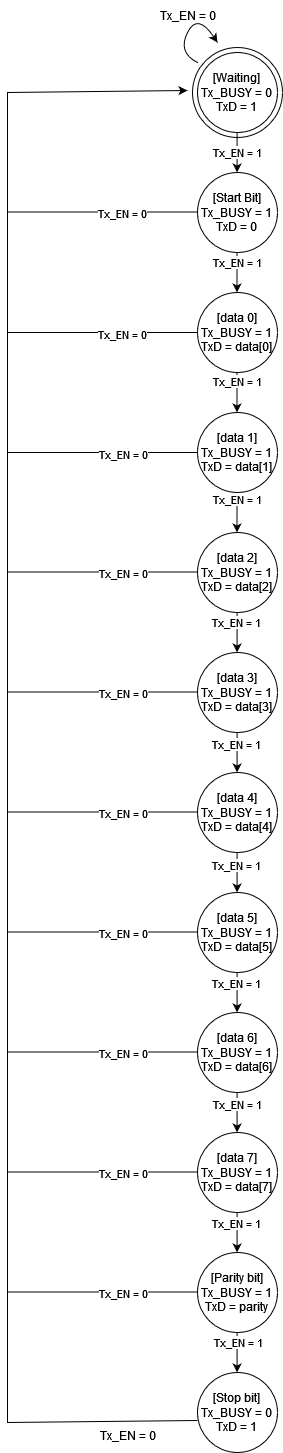

The diagram above was exported from draw.io. Its source (the exported page's mxGraphModel, read from the mxfile embedded in the PNG):
<mxGraphModel dx="1658" dy="2053" grid="1" gridSize="10" guides="1" tooltips="1" connect="1" arrows="1" fold="1" page="1" pageScale="1" pageWidth="827" pageHeight="1169" math="0" shadow="0">
  <root>
    <mxCell id="0" />
    <mxCell id="1" parent="0" />
    <mxCell id="1t6YGLqC--GrU71RlFVT-1" value="&lt;div&gt;[Start Bit]&lt;/div&gt;&lt;div&gt;Tx_BUSY = 1&lt;br&gt;&lt;/div&gt;&lt;div&gt;TxD = 0&lt;br&gt;&lt;/div&gt;" style="ellipse;whiteSpace=wrap;html=1;aspect=fixed;" vertex="1" parent="1">
      <mxGeometry x="360" width="80" height="80" as="geometry" />
    </mxCell>
    <mxCell id="1t6YGLqC--GrU71RlFVT-2" value="&lt;div&gt;[data 0]&lt;/div&gt;&lt;div&gt;Tx_BUSY = 1&lt;br&gt;&lt;/div&gt;TxD = data[0]" style="ellipse;whiteSpace=wrap;html=1;aspect=fixed;" vertex="1" parent="1">
      <mxGeometry x="360" y="120" width="80" height="80" as="geometry" />
    </mxCell>
    <mxCell id="1t6YGLqC--GrU71RlFVT-3" value="[data 1]&lt;div&gt;Tx_BUSY = 1&lt;br&gt;&lt;/div&gt;TxD = data[1]" style="ellipse;whiteSpace=wrap;html=1;aspect=fixed;" vertex="1" parent="1">
      <mxGeometry x="360" y="240" width="80" height="80" as="geometry" />
    </mxCell>
    <mxCell id="1t6YGLqC--GrU71RlFVT-4" value="[data 2]&lt;div&gt;Tx_BUSY = 1&lt;br&gt;&lt;/div&gt;TxD = data[2]" style="ellipse;whiteSpace=wrap;html=1;aspect=fixed;" vertex="1" parent="1">
      <mxGeometry x="360" y="360" width="80" height="80" as="geometry" />
    </mxCell>
    <mxCell id="1t6YGLqC--GrU71RlFVT-5" value="[data 3]&lt;div&gt;Tx_BUSY = 1&lt;br&gt;&lt;/div&gt;TxD = data[3]" style="ellipse;whiteSpace=wrap;html=1;aspect=fixed;" vertex="1" parent="1">
      <mxGeometry x="360" y="480" width="80" height="80" as="geometry" />
    </mxCell>
    <mxCell id="1t6YGLqC--GrU71RlFVT-6" value="[data 4]&lt;div&gt;Tx_BUSY = 1&lt;br&gt;&lt;/div&gt;TxD = data[4]" style="ellipse;whiteSpace=wrap;html=1;aspect=fixed;" vertex="1" parent="1">
      <mxGeometry x="360" y="600" width="80" height="80" as="geometry" />
    </mxCell>
    <mxCell id="1t6YGLqC--GrU71RlFVT-7" value="[data 5]&lt;div&gt;Tx_BUSY = 1&lt;br&gt;&lt;/div&gt;TxD = data[5]" style="ellipse;whiteSpace=wrap;html=1;aspect=fixed;" vertex="1" parent="1">
      <mxGeometry x="360" y="720" width="80" height="80" as="geometry" />
    </mxCell>
    <mxCell id="1t6YGLqC--GrU71RlFVT-8" value="[data 6]&lt;div&gt;Tx_BUSY = 1&lt;br&gt;&lt;/div&gt;TxD = data[6]" style="ellipse;whiteSpace=wrap;html=1;aspect=fixed;" vertex="1" parent="1">
      <mxGeometry x="360" y="840" width="80" height="80" as="geometry" />
    </mxCell>
    <mxCell id="1t6YGLqC--GrU71RlFVT-9" value="[data 7]&lt;div&gt;Tx_BUSY = 1&lt;br&gt;&lt;/div&gt;TxD = data[7]" style="ellipse;whiteSpace=wrap;html=1;aspect=fixed;" vertex="1" parent="1">
      <mxGeometry x="360" y="960" width="80" height="80" as="geometry" />
    </mxCell>
    <mxCell id="1t6YGLqC--GrU71RlFVT-11" value="&lt;div&gt;[Parity bit]&lt;div&gt;Tx_BUSY = 1&lt;br&gt;&lt;/div&gt;TxD = parity&lt;br&gt;&lt;/div&gt;" style="ellipse;whiteSpace=wrap;html=1;aspect=fixed;" vertex="1" parent="1">
      <mxGeometry x="360" y="1080" width="80" height="80" as="geometry" />
    </mxCell>
    <mxCell id="1t6YGLqC--GrU71RlFVT-12" value="&lt;div&gt;[Stop bit]&lt;/div&gt;&lt;div&gt;&lt;div&gt;Tx_BUSY = 0&lt;br&gt;&lt;/div&gt;TxD = 1&lt;br&gt;&lt;/div&gt;" style="ellipse;whiteSpace=wrap;html=1;aspect=fixed;" vertex="1" parent="1">
      <mxGeometry x="360" y="1200" width="80" height="80" as="geometry" />
    </mxCell>
    <mxCell id="1t6YGLqC--GrU71RlFVT-13" value="" style="ellipse;whiteSpace=wrap;html=1;aspect=fixed;" vertex="1" parent="1">
      <mxGeometry x="360" y="-120" width="80" height="80" as="geometry" />
    </mxCell>
    <mxCell id="1t6YGLqC--GrU71RlFVT-14" value="&lt;div&gt;[Waiting]&lt;/div&gt;&lt;div&gt;Tx_BUSY = 0&lt;br&gt;&lt;/div&gt;&lt;div&gt;TxD = 1&lt;br&gt;&lt;/div&gt;" style="ellipse;whiteSpace=wrap;html=1;aspect=fixed;fillColor=none;" vertex="1" parent="1">
      <mxGeometry x="355" y="-125" width="90" height="90" as="geometry" />
    </mxCell>
    <mxCell id="1t6YGLqC--GrU71RlFVT-15" value="" style="endArrow=classic;html=1;rounded=0;" edge="1" parent="1">
      <mxGeometry width="50" height="50" relative="1" as="geometry">
        <mxPoint x="399.5" y="80" as="sourcePoint" />
        <mxPoint x="399.5" y="120" as="targetPoint" />
      </mxGeometry>
    </mxCell>
    <mxCell id="1t6YGLqC--GrU71RlFVT-27" value="Tx_EN = 1" style="edgeLabel;html=1;align=center;verticalAlign=middle;resizable=0;points=[];" vertex="1" connectable="0" parent="1t6YGLqC--GrU71RlFVT-15">
      <mxGeometry x="-0.5417" relative="1" as="geometry">
        <mxPoint as="offset" />
      </mxGeometry>
    </mxCell>
    <mxCell id="1t6YGLqC--GrU71RlFVT-16" value="" style="endArrow=classic;html=1;rounded=0;" edge="1" parent="1">
      <mxGeometry width="50" height="50" relative="1" as="geometry">
        <mxPoint x="399.5" y="200" as="sourcePoint" />
        <mxPoint x="399.5" y="240" as="targetPoint" />
      </mxGeometry>
    </mxCell>
    <mxCell id="1t6YGLqC--GrU71RlFVT-28" value="Tx_EN = 1" style="edgeLabel;html=1;align=center;verticalAlign=middle;resizable=0;points=[];" vertex="1" connectable="0" parent="1t6YGLqC--GrU71RlFVT-16">
      <mxGeometry x="-0.5929" relative="1" as="geometry">
        <mxPoint as="offset" />
      </mxGeometry>
    </mxCell>
    <mxCell id="1t6YGLqC--GrU71RlFVT-17" value="" style="endArrow=classic;html=1;rounded=0;" edge="1" parent="1">
      <mxGeometry width="50" height="50" relative="1" as="geometry">
        <mxPoint x="399.5" y="320" as="sourcePoint" />
        <mxPoint x="399.5" y="360" as="targetPoint" />
      </mxGeometry>
    </mxCell>
    <mxCell id="1t6YGLqC--GrU71RlFVT-29" value="Tx_EN = 1" style="edgeLabel;html=1;align=center;verticalAlign=middle;resizable=0;points=[];" vertex="1" connectable="0" parent="1t6YGLqC--GrU71RlFVT-17">
      <mxGeometry x="-0.7119" relative="1" as="geometry">
        <mxPoint as="offset" />
      </mxGeometry>
    </mxCell>
    <mxCell id="1t6YGLqC--GrU71RlFVT-18" value="" style="endArrow=classic;html=1;rounded=0;" edge="1" parent="1">
      <mxGeometry width="50" height="50" relative="1" as="geometry">
        <mxPoint x="399.58000000000004" y="440" as="sourcePoint" />
        <mxPoint x="399.58000000000004" y="480" as="targetPoint" />
      </mxGeometry>
    </mxCell>
    <mxCell id="1t6YGLqC--GrU71RlFVT-30" value="Tx_EN = 1" style="edgeLabel;html=1;align=center;verticalAlign=middle;resizable=0;points=[];" vertex="1" connectable="0" parent="1t6YGLqC--GrU71RlFVT-18">
      <mxGeometry x="-0.569" y="-1" relative="1" as="geometry">
        <mxPoint as="offset" />
      </mxGeometry>
    </mxCell>
    <mxCell id="1t6YGLqC--GrU71RlFVT-19" value="" style="endArrow=classic;html=1;rounded=0;" edge="1" parent="1">
      <mxGeometry width="50" height="50" relative="1" as="geometry">
        <mxPoint x="399.58000000000004" y="560" as="sourcePoint" />
        <mxPoint x="399.58000000000004" y="600" as="targetPoint" />
      </mxGeometry>
    </mxCell>
    <mxCell id="1t6YGLqC--GrU71RlFVT-33" value="Tx_EN = 1" style="edgeLabel;html=1;align=center;verticalAlign=middle;resizable=0;points=[];" vertex="1" connectable="0" parent="1t6YGLqC--GrU71RlFVT-19">
      <mxGeometry x="-0.45" y="-1" relative="1" as="geometry">
        <mxPoint as="offset" />
      </mxGeometry>
    </mxCell>
    <mxCell id="1t6YGLqC--GrU71RlFVT-20" value="" style="endArrow=classic;html=1;rounded=0;" edge="1" parent="1">
      <mxGeometry width="50" height="50" relative="1" as="geometry">
        <mxPoint x="399.58000000000004" y="680" as="sourcePoint" />
        <mxPoint x="399.58000000000004" y="720" as="targetPoint" />
      </mxGeometry>
    </mxCell>
    <mxCell id="1t6YGLqC--GrU71RlFVT-32" value="Tx_EN = 1" style="edgeLabel;html=1;align=center;verticalAlign=middle;resizable=0;points=[];" vertex="1" connectable="0" parent="1t6YGLqC--GrU71RlFVT-20">
      <mxGeometry x="-0.3786" y="-1" relative="1" as="geometry">
        <mxPoint as="offset" />
      </mxGeometry>
    </mxCell>
    <mxCell id="1t6YGLqC--GrU71RlFVT-21" value="" style="endArrow=classic;html=1;rounded=0;" edge="1" parent="1">
      <mxGeometry width="50" height="50" relative="1" as="geometry">
        <mxPoint x="399.58000000000004" y="800" as="sourcePoint" />
        <mxPoint x="399.58000000000004" y="840" as="targetPoint" />
      </mxGeometry>
    </mxCell>
    <mxCell id="1t6YGLqC--GrU71RlFVT-34" value="Tx_EN = 1" style="edgeLabel;html=1;align=center;verticalAlign=middle;resizable=0;points=[];" vertex="1" connectable="0" parent="1t6YGLqC--GrU71RlFVT-21">
      <mxGeometry x="-0.4976" y="-1" relative="1" as="geometry">
        <mxPoint as="offset" />
      </mxGeometry>
    </mxCell>
    <mxCell id="1t6YGLqC--GrU71RlFVT-22" value="" style="endArrow=classic;html=1;rounded=0;" edge="1" parent="1">
      <mxGeometry width="50" height="50" relative="1" as="geometry">
        <mxPoint x="399.58000000000004" y="920" as="sourcePoint" />
        <mxPoint x="399.58000000000004" y="960" as="targetPoint" />
      </mxGeometry>
    </mxCell>
    <mxCell id="1t6YGLqC--GrU71RlFVT-35" value="Tx_EN = 1" style="edgeLabel;html=1;align=center;verticalAlign=middle;resizable=0;points=[];" vertex="1" connectable="0" parent="1t6YGLqC--GrU71RlFVT-22">
      <mxGeometry x="-0.4262" relative="1" as="geometry">
        <mxPoint as="offset" />
      </mxGeometry>
    </mxCell>
    <mxCell id="1t6YGLqC--GrU71RlFVT-23" value="" style="endArrow=classic;html=1;rounded=0;" edge="1" parent="1">
      <mxGeometry width="50" height="50" relative="1" as="geometry">
        <mxPoint x="399.58000000000004" y="1040" as="sourcePoint" />
        <mxPoint x="399.58000000000004" y="1080" as="targetPoint" />
      </mxGeometry>
    </mxCell>
    <mxCell id="1t6YGLqC--GrU71RlFVT-36" value="Tx_EN = 1" style="edgeLabel;html=1;align=center;verticalAlign=middle;resizable=0;points=[];" vertex="1" connectable="0" parent="1t6YGLqC--GrU71RlFVT-23">
      <mxGeometry x="-0.4976" y="-1" relative="1" as="geometry">
        <mxPoint as="offset" />
      </mxGeometry>
    </mxCell>
    <mxCell id="1t6YGLqC--GrU71RlFVT-24" value="" style="endArrow=classic;html=1;rounded=0;" edge="1" parent="1">
      <mxGeometry width="50" height="50" relative="1" as="geometry">
        <mxPoint x="399.58000000000004" y="1160" as="sourcePoint" />
        <mxPoint x="399.58000000000004" y="1200" as="targetPoint" />
      </mxGeometry>
    </mxCell>
    <mxCell id="1t6YGLqC--GrU71RlFVT-37" value="Tx_EN = 1" style="edgeLabel;html=1;align=center;verticalAlign=middle;resizable=0;points=[];" vertex="1" connectable="0" parent="1t6YGLqC--GrU71RlFVT-24">
      <mxGeometry x="-0.5452" y="1" relative="1" as="geometry">
        <mxPoint as="offset" />
      </mxGeometry>
    </mxCell>
    <mxCell id="1t6YGLqC--GrU71RlFVT-26" value="Tx_EN = 1" style="endArrow=classic;html=1;rounded=0;" edge="1" parent="1">
      <mxGeometry width="50" height="50" relative="1" as="geometry">
        <mxPoint x="399.58000000000004" y="-40" as="sourcePoint" />
        <mxPoint x="399.58000000000004" as="targetPoint" />
      </mxGeometry>
    </mxCell>
    <mxCell id="1t6YGLqC--GrU71RlFVT-39" value="" style="endArrow=classic;html=1;rounded=0;" edge="1" parent="1">
      <mxGeometry width="50" height="50" relative="1" as="geometry">
        <mxPoint x="360" y="1248" as="sourcePoint" />
        <mxPoint x="350" y="-82" as="targetPoint" />
        <Array as="points">
          <mxPoint x="170" y="1250" />
          <mxPoint x="170" y="580" />
          <mxPoint x="170" y="-80" />
        </Array>
      </mxGeometry>
    </mxCell>
    <mxCell id="1t6YGLqC--GrU71RlFVT-40" value="Tx_EN = 0" style="text;html=1;align=center;verticalAlign=middle;resizable=0;points=[];autosize=1;strokeColor=none;fillColor=none;" vertex="1" parent="1">
      <mxGeometry x="250" y="1248" width="80" height="30" as="geometry" />
    </mxCell>
    <mxCell id="1t6YGLqC--GrU71RlFVT-41" value="" style="curved=1;endArrow=classic;html=1;rounded=0;" edge="1" parent="1">
      <mxGeometry width="50" height="50" relative="1" as="geometry">
        <mxPoint x="360" y="-110" as="sourcePoint" />
        <mxPoint x="380" y="-130" as="targetPoint" />
        <Array as="points">
          <mxPoint x="340" y="-120" />
          <mxPoint x="360" y="-160" />
        </Array>
      </mxGeometry>
    </mxCell>
    <mxCell id="1t6YGLqC--GrU71RlFVT-42" value="Tx_EN = 0" style="text;html=1;align=center;verticalAlign=middle;resizable=0;points=[];autosize=1;strokeColor=none;fillColor=none;" vertex="1" parent="1">
      <mxGeometry x="310" y="-172" width="80" height="30" as="geometry" />
    </mxCell>
    <mxCell id="1t6YGLqC--GrU71RlFVT-45" value="" style="endArrow=none;html=1;rounded=0;entryX=0;entryY=0.5;entryDx=0;entryDy=0;" edge="1" parent="1" target="1t6YGLqC--GrU71RlFVT-2">
      <mxGeometry width="50" height="50" relative="1" as="geometry">
        <mxPoint x="170" y="160" as="sourcePoint" />
        <mxPoint x="220" y="110" as="targetPoint" />
      </mxGeometry>
    </mxCell>
    <mxCell id="1t6YGLqC--GrU71RlFVT-46" value="Tx_EN = 0" style="edgeLabel;html=1;align=center;verticalAlign=middle;resizable=0;points=[];" vertex="1" connectable="0" parent="1t6YGLqC--GrU71RlFVT-45">
      <mxGeometry x="0.2" y="-1" relative="1" as="geometry">
        <mxPoint as="offset" />
      </mxGeometry>
    </mxCell>
    <mxCell id="1t6YGLqC--GrU71RlFVT-47" value="" style="endArrow=none;html=1;rounded=0;entryX=0;entryY=0.5;entryDx=0;entryDy=0;" edge="1" parent="1" target="1t6YGLqC--GrU71RlFVT-3">
      <mxGeometry width="50" height="50" relative="1" as="geometry">
        <mxPoint x="170" y="280" as="sourcePoint" />
        <mxPoint x="220" y="230" as="targetPoint" />
      </mxGeometry>
    </mxCell>
    <mxCell id="1t6YGLqC--GrU71RlFVT-48" value="Tx_EN = 0" style="edgeLabel;html=1;align=center;verticalAlign=middle;resizable=0;points=[];" vertex="1" connectable="0" parent="1t6YGLqC--GrU71RlFVT-47">
      <mxGeometry x="0.2105" y="-1" relative="1" as="geometry">
        <mxPoint as="offset" />
      </mxGeometry>
    </mxCell>
    <mxCell id="1t6YGLqC--GrU71RlFVT-49" value="" style="endArrow=none;html=1;rounded=0;entryX=0;entryY=0.5;entryDx=0;entryDy=0;" edge="1" parent="1">
      <mxGeometry width="50" height="50" relative="1" as="geometry">
        <mxPoint x="170" y="399.5" as="sourcePoint" />
        <mxPoint x="360" y="399.5" as="targetPoint" />
      </mxGeometry>
    </mxCell>
    <mxCell id="1t6YGLqC--GrU71RlFVT-50" value="Tx_EN = 0" style="edgeLabel;html=1;align=center;verticalAlign=middle;resizable=0;points=[];" vertex="1" connectable="0" parent="1t6YGLqC--GrU71RlFVT-49">
      <mxGeometry x="0.2105" y="-1" relative="1" as="geometry">
        <mxPoint as="offset" />
      </mxGeometry>
    </mxCell>
    <mxCell id="1t6YGLqC--GrU71RlFVT-51" value="" style="endArrow=none;html=1;rounded=0;entryX=0;entryY=0.5;entryDx=0;entryDy=0;" edge="1" parent="1">
      <mxGeometry width="50" height="50" relative="1" as="geometry">
        <mxPoint x="170" y="519.5" as="sourcePoint" />
        <mxPoint x="360" y="519.5" as="targetPoint" />
      </mxGeometry>
    </mxCell>
    <mxCell id="1t6YGLqC--GrU71RlFVT-52" value="Tx_EN = 0" style="edgeLabel;html=1;align=center;verticalAlign=middle;resizable=0;points=[];" vertex="1" connectable="0" parent="1t6YGLqC--GrU71RlFVT-51">
      <mxGeometry x="0.2105" y="-1" relative="1" as="geometry">
        <mxPoint as="offset" />
      </mxGeometry>
    </mxCell>
    <mxCell id="1t6YGLqC--GrU71RlFVT-53" value="" style="endArrow=none;html=1;rounded=0;entryX=0;entryY=0.5;entryDx=0;entryDy=0;" edge="1" parent="1">
      <mxGeometry width="50" height="50" relative="1" as="geometry">
        <mxPoint x="170" y="639.5" as="sourcePoint" />
        <mxPoint x="360" y="639.5" as="targetPoint" />
      </mxGeometry>
    </mxCell>
    <mxCell id="1t6YGLqC--GrU71RlFVT-54" value="Tx_EN = 0" style="edgeLabel;html=1;align=center;verticalAlign=middle;resizable=0;points=[];" vertex="1" connectable="0" parent="1t6YGLqC--GrU71RlFVT-53">
      <mxGeometry x="0.2105" y="-1" relative="1" as="geometry">
        <mxPoint as="offset" />
      </mxGeometry>
    </mxCell>
    <mxCell id="1t6YGLqC--GrU71RlFVT-55" value="" style="endArrow=none;html=1;rounded=0;entryX=0;entryY=0.5;entryDx=0;entryDy=0;" edge="1" parent="1">
      <mxGeometry width="50" height="50" relative="1" as="geometry">
        <mxPoint x="170" y="759.5" as="sourcePoint" />
        <mxPoint x="360" y="759.5" as="targetPoint" />
      </mxGeometry>
    </mxCell>
    <mxCell id="1t6YGLqC--GrU71RlFVT-56" value="Tx_EN = 0" style="edgeLabel;html=1;align=center;verticalAlign=middle;resizable=0;points=[];" vertex="1" connectable="0" parent="1t6YGLqC--GrU71RlFVT-55">
      <mxGeometry x="0.2105" y="-1" relative="1" as="geometry">
        <mxPoint as="offset" />
      </mxGeometry>
    </mxCell>
    <mxCell id="1t6YGLqC--GrU71RlFVT-57" value="" style="endArrow=none;html=1;rounded=0;entryX=0;entryY=0.5;entryDx=0;entryDy=0;" edge="1" parent="1">
      <mxGeometry width="50" height="50" relative="1" as="geometry">
        <mxPoint x="170" y="879.5" as="sourcePoint" />
        <mxPoint x="360" y="879.5" as="targetPoint" />
      </mxGeometry>
    </mxCell>
    <mxCell id="1t6YGLqC--GrU71RlFVT-58" value="Tx_EN = 0" style="edgeLabel;html=1;align=center;verticalAlign=middle;resizable=0;points=[];" vertex="1" connectable="0" parent="1t6YGLqC--GrU71RlFVT-57">
      <mxGeometry x="0.2105" y="-1" relative="1" as="geometry">
        <mxPoint as="offset" />
      </mxGeometry>
    </mxCell>
    <mxCell id="1t6YGLqC--GrU71RlFVT-59" value="" style="endArrow=none;html=1;rounded=0;entryX=0;entryY=0.5;entryDx=0;entryDy=0;" edge="1" parent="1">
      <mxGeometry width="50" height="50" relative="1" as="geometry">
        <mxPoint x="170" y="999.5" as="sourcePoint" />
        <mxPoint x="360" y="999.5" as="targetPoint" />
      </mxGeometry>
    </mxCell>
    <mxCell id="1t6YGLqC--GrU71RlFVT-60" value="Tx_EN = 0" style="edgeLabel;html=1;align=center;verticalAlign=middle;resizable=0;points=[];" vertex="1" connectable="0" parent="1t6YGLqC--GrU71RlFVT-59">
      <mxGeometry x="0.2105" y="-1" relative="1" as="geometry">
        <mxPoint as="offset" />
      </mxGeometry>
    </mxCell>
    <mxCell id="1t6YGLqC--GrU71RlFVT-61" value="" style="endArrow=none;html=1;rounded=0;entryX=0;entryY=0.5;entryDx=0;entryDy=0;" edge="1" parent="1">
      <mxGeometry width="50" height="50" relative="1" as="geometry">
        <mxPoint x="170" y="1119.5" as="sourcePoint" />
        <mxPoint x="360" y="1119.5" as="targetPoint" />
      </mxGeometry>
    </mxCell>
    <mxCell id="1t6YGLqC--GrU71RlFVT-62" value="Tx_EN = 0" style="edgeLabel;html=1;align=center;verticalAlign=middle;resizable=0;points=[];" vertex="1" connectable="0" parent="1t6YGLqC--GrU71RlFVT-61">
      <mxGeometry x="0.2105" y="-1" relative="1" as="geometry">
        <mxPoint as="offset" />
      </mxGeometry>
    </mxCell>
    <mxCell id="1t6YGLqC--GrU71RlFVT-65" value="" style="endArrow=none;html=1;rounded=0;entryX=0;entryY=0.5;entryDx=0;entryDy=0;" edge="1" parent="1">
      <mxGeometry width="50" height="50" relative="1" as="geometry">
        <mxPoint x="170" y="39.5" as="sourcePoint" />
        <mxPoint x="360" y="39.5" as="targetPoint" />
      </mxGeometry>
    </mxCell>
    <mxCell id="1t6YGLqC--GrU71RlFVT-66" value="Tx_EN = 0" style="edgeLabel;html=1;align=center;verticalAlign=middle;resizable=0;points=[];" vertex="1" connectable="0" parent="1t6YGLqC--GrU71RlFVT-65">
      <mxGeometry x="0.2" y="-1" relative="1" as="geometry">
        <mxPoint as="offset" />
      </mxGeometry>
    </mxCell>
  </root>
</mxGraphModel>